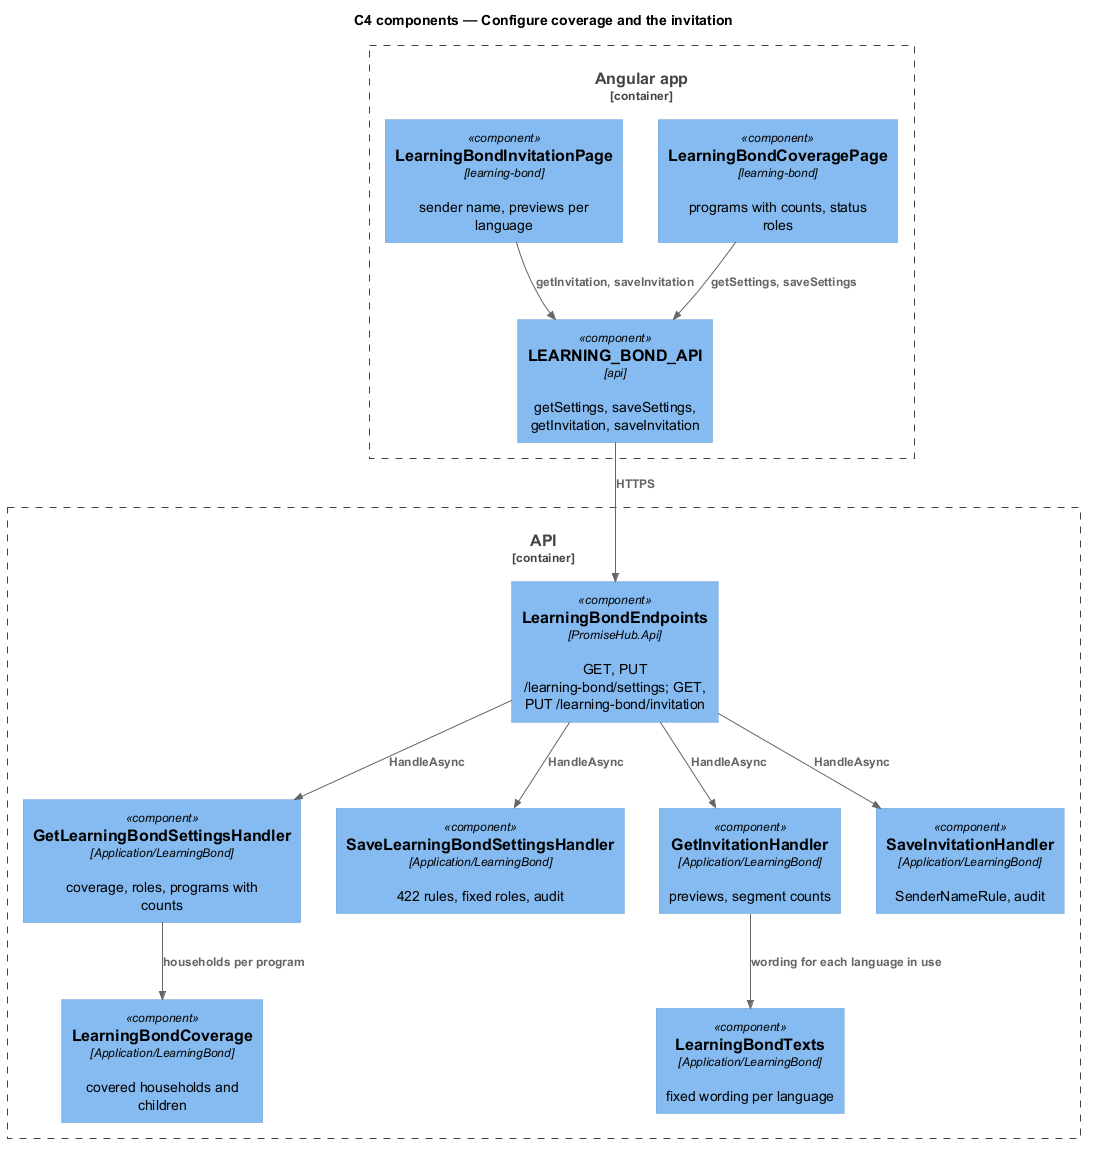

The diagram above was rendered by PlantUML. Its source (embedded in the PNG):
@startuml
!include <C4/C4_Component>
title C4 components — Configure coverage and the invitation
Container_Boundary(web, "Angular app") {
  Component(cov, "LearningBondCoveragePage", "learning-bond", "programs with counts, status roles")
  Component(inv, "LearningBondInvitationPage", "learning-bond", "sender name, previews per language")
  Component(client, "LEARNING_BOND_API", "api", "getSettings, saveSettings, getInvitation, saveInvitation")
}
Container_Boundary(api, "API") {
  Component(ep, "LearningBondEndpoints", "PromiseHub.Api", "GET, PUT /learning-bond/settings; GET, PUT /learning-bond/invitation")
  Component(gets, "GetLearningBondSettingsHandler", "Application/LearningBond", "coverage, roles, programs with counts")
  Component(saves, "SaveLearningBondSettingsHandler", "Application/LearningBond", "422 rules, fixed roles, audit")
  Component(coverage, "LearningBondCoverage", "Application/LearningBond", "covered households and children")
  Component(geti, "GetInvitationHandler", "Application/LearningBond", "previews, segment counts")
  Component(savei, "SaveInvitationHandler", "Application/LearningBond", "SenderNameRule, audit")
  Component(texts, "LearningBondTexts", "Application/LearningBond", "fixed wording per language")
}
Rel(cov, client, "getSettings, saveSettings")
Rel(inv, client, "getInvitation, saveInvitation")
Rel(client, ep, "HTTPS")
Rel(ep, gets, "HandleAsync")
Rel(ep, saves, "HandleAsync")
Rel(ep, geti, "HandleAsync")
Rel(ep, savei, "HandleAsync")
Rel(gets, coverage, "households per program")
Rel(geti, texts, "wording for each language in use")
@enduml